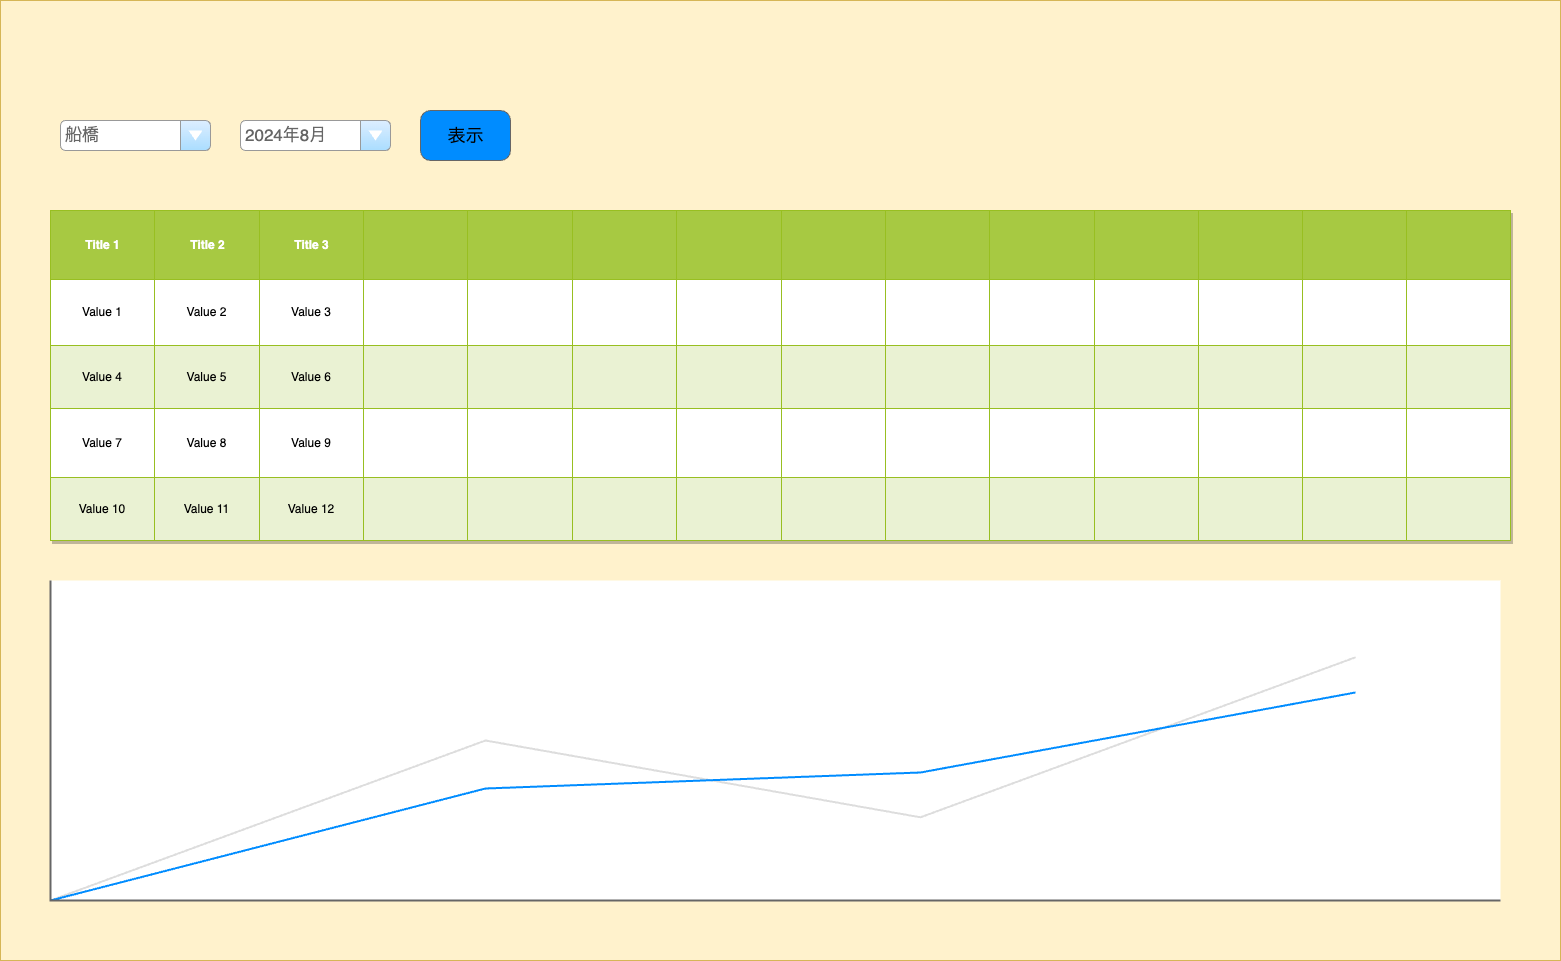

The diagram above was exported from draw.io. Its source (the exported page's mxGraphModel, read from the mxfile embedded in the PNG):
<mxGraphModel dx="936" dy="585" grid="1" gridSize="10" guides="1" tooltips="1" connect="1" arrows="1" fold="1" page="1" pageScale="1" pageWidth="1654" pageHeight="1169" math="0" shadow="0">
  <root>
    <mxCell id="0" />
    <mxCell id="1" parent="0" />
    <mxCell id="2" value="" style="rounded=0;whiteSpace=wrap;html=1;fillColor=#fff2cc;strokeColor=#d6b656;" parent="1" vertex="1">
      <mxGeometry x="40" y="40" width="1560" height="960" as="geometry" />
    </mxCell>
    <mxCell id="3" value="Assets" style="childLayout=tableLayout;recursiveResize=0;strokeColor=#98bf21;fillColor=#A7C942;shadow=1;" parent="1" vertex="1">
      <mxGeometry x="90" y="250" width="1460" height="330" as="geometry" />
    </mxCell>
    <mxCell id="4" style="shape=tableRow;horizontal=0;startSize=0;swimlaneHead=0;swimlaneBody=0;top=0;left=0;bottom=0;right=0;dropTarget=0;collapsible=0;recursiveResize=0;expand=0;fontStyle=0;strokeColor=inherit;fillColor=#ffffff;" parent="3" vertex="1">
      <mxGeometry width="1460" height="69" as="geometry" />
    </mxCell>
    <mxCell id="5" value="Title 1" style="connectable=0;recursiveResize=0;strokeColor=inherit;fillColor=#A7C942;align=center;fontStyle=1;fontColor=#FFFFFF;html=1;" parent="4" vertex="1">
      <mxGeometry width="104" height="69" as="geometry">
        <mxRectangle width="104" height="69" as="alternateBounds" />
      </mxGeometry>
    </mxCell>
    <mxCell id="6" value="Title 2" style="connectable=0;recursiveResize=0;strokeColor=inherit;fillColor=#A7C942;align=center;fontStyle=1;fontColor=#FFFFFF;html=1;" parent="4" vertex="1">
      <mxGeometry x="104" width="105" height="69" as="geometry">
        <mxRectangle width="105" height="69" as="alternateBounds" />
      </mxGeometry>
    </mxCell>
    <mxCell id="7" value="Title 3" style="connectable=0;recursiveResize=0;strokeColor=inherit;fillColor=#A7C942;align=center;fontStyle=1;fontColor=#FFFFFF;html=1;" parent="4" vertex="1">
      <mxGeometry x="209" width="104" height="69" as="geometry">
        <mxRectangle width="104" height="69" as="alternateBounds" />
      </mxGeometry>
    </mxCell>
    <mxCell id="39" style="connectable=0;recursiveResize=0;strokeColor=inherit;fillColor=#A7C942;align=center;fontStyle=1;fontColor=#FFFFFF;html=1;" parent="4" vertex="1">
      <mxGeometry x="313" width="104" height="69" as="geometry">
        <mxRectangle width="104" height="69" as="alternateBounds" />
      </mxGeometry>
    </mxCell>
    <mxCell id="44" style="connectable=0;recursiveResize=0;strokeColor=inherit;fillColor=#A7C942;align=center;fontStyle=1;fontColor=#FFFFFF;html=1;" parent="4" vertex="1">
      <mxGeometry x="417" width="105" height="69" as="geometry">
        <mxRectangle width="105" height="69" as="alternateBounds" />
      </mxGeometry>
    </mxCell>
    <mxCell id="49" style="connectable=0;recursiveResize=0;strokeColor=inherit;fillColor=#A7C942;align=center;fontStyle=1;fontColor=#FFFFFF;html=1;" parent="4" vertex="1">
      <mxGeometry x="522" width="104" height="69" as="geometry">
        <mxRectangle width="104" height="69" as="alternateBounds" />
      </mxGeometry>
    </mxCell>
    <mxCell id="54" style="connectable=0;recursiveResize=0;strokeColor=inherit;fillColor=#A7C942;align=center;fontStyle=1;fontColor=#FFFFFF;html=1;" parent="4" vertex="1">
      <mxGeometry x="626" width="105" height="69" as="geometry">
        <mxRectangle width="105" height="69" as="alternateBounds" />
      </mxGeometry>
    </mxCell>
    <mxCell id="34" style="connectable=0;recursiveResize=0;strokeColor=inherit;fillColor=#A7C942;align=center;fontStyle=1;fontColor=#FFFFFF;html=1;" parent="4" vertex="1">
      <mxGeometry x="731" width="104" height="69" as="geometry">
        <mxRectangle width="104" height="69" as="alternateBounds" />
      </mxGeometry>
    </mxCell>
    <mxCell id="74" style="connectable=0;recursiveResize=0;strokeColor=inherit;fillColor=#A7C942;align=center;fontStyle=1;fontColor=#FFFFFF;html=1;" parent="4" vertex="1">
      <mxGeometry x="835" width="104" height="69" as="geometry">
        <mxRectangle width="104" height="69" as="alternateBounds" />
      </mxGeometry>
    </mxCell>
    <mxCell id="69" style="connectable=0;recursiveResize=0;strokeColor=inherit;fillColor=#A7C942;align=center;fontStyle=1;fontColor=#FFFFFF;html=1;" parent="4" vertex="1">
      <mxGeometry x="939" width="105" height="69" as="geometry">
        <mxRectangle width="105" height="69" as="alternateBounds" />
      </mxGeometry>
    </mxCell>
    <mxCell id="64" style="connectable=0;recursiveResize=0;strokeColor=inherit;fillColor=#A7C942;align=center;fontStyle=1;fontColor=#FFFFFF;html=1;" parent="4" vertex="1">
      <mxGeometry x="1044" width="104" height="69" as="geometry">
        <mxRectangle width="104" height="69" as="alternateBounds" />
      </mxGeometry>
    </mxCell>
    <mxCell id="59" style="connectable=0;recursiveResize=0;strokeColor=inherit;fillColor=#A7C942;align=center;fontStyle=1;fontColor=#FFFFFF;html=1;" parent="4" vertex="1">
      <mxGeometry x="1148" width="104" height="69" as="geometry">
        <mxRectangle width="104" height="69" as="alternateBounds" />
      </mxGeometry>
    </mxCell>
    <mxCell id="29" style="connectable=0;recursiveResize=0;strokeColor=inherit;fillColor=#A7C942;align=center;fontStyle=1;fontColor=#FFFFFF;html=1;" parent="4" vertex="1">
      <mxGeometry x="1252" width="104" height="69" as="geometry">
        <mxRectangle width="104" height="69" as="alternateBounds" />
      </mxGeometry>
    </mxCell>
    <mxCell id="24" style="connectable=0;recursiveResize=0;strokeColor=inherit;fillColor=#A7C942;align=center;fontStyle=1;fontColor=#FFFFFF;html=1;" parent="4" vertex="1">
      <mxGeometry x="1356" width="104" height="69" as="geometry">
        <mxRectangle width="104" height="69" as="alternateBounds" />
      </mxGeometry>
    </mxCell>
    <mxCell id="8" value="" style="shape=tableRow;horizontal=0;startSize=0;swimlaneHead=0;swimlaneBody=0;top=0;left=0;bottom=0;right=0;dropTarget=0;collapsible=0;recursiveResize=0;expand=0;fontStyle=0;strokeColor=inherit;fillColor=#ffffff;" parent="3" vertex="1">
      <mxGeometry y="69" width="1460" height="66" as="geometry" />
    </mxCell>
    <mxCell id="9" value="Value 1" style="connectable=0;recursiveResize=0;strokeColor=inherit;fillColor=inherit;align=center;whiteSpace=wrap;html=1;" parent="8" vertex="1">
      <mxGeometry width="104" height="66" as="geometry">
        <mxRectangle width="104" height="66" as="alternateBounds" />
      </mxGeometry>
    </mxCell>
    <mxCell id="10" value="Value 2" style="connectable=0;recursiveResize=0;strokeColor=inherit;fillColor=inherit;align=center;whiteSpace=wrap;html=1;" parent="8" vertex="1">
      <mxGeometry x="104" width="105" height="66" as="geometry">
        <mxRectangle width="105" height="66" as="alternateBounds" />
      </mxGeometry>
    </mxCell>
    <mxCell id="11" value="Value 3" style="connectable=0;recursiveResize=0;strokeColor=inherit;fillColor=inherit;align=center;whiteSpace=wrap;html=1;" parent="8" vertex="1">
      <mxGeometry x="209" width="104" height="66" as="geometry">
        <mxRectangle width="104" height="66" as="alternateBounds" />
      </mxGeometry>
    </mxCell>
    <mxCell id="40" style="connectable=0;recursiveResize=0;strokeColor=inherit;fillColor=inherit;align=center;whiteSpace=wrap;html=1;" parent="8" vertex="1">
      <mxGeometry x="313" width="104" height="66" as="geometry">
        <mxRectangle width="104" height="66" as="alternateBounds" />
      </mxGeometry>
    </mxCell>
    <mxCell id="45" style="connectable=0;recursiveResize=0;strokeColor=inherit;fillColor=inherit;align=center;whiteSpace=wrap;html=1;" parent="8" vertex="1">
      <mxGeometry x="417" width="105" height="66" as="geometry">
        <mxRectangle width="105" height="66" as="alternateBounds" />
      </mxGeometry>
    </mxCell>
    <mxCell id="50" style="connectable=0;recursiveResize=0;strokeColor=inherit;fillColor=inherit;align=center;whiteSpace=wrap;html=1;" parent="8" vertex="1">
      <mxGeometry x="522" width="104" height="66" as="geometry">
        <mxRectangle width="104" height="66" as="alternateBounds" />
      </mxGeometry>
    </mxCell>
    <mxCell id="55" style="connectable=0;recursiveResize=0;strokeColor=inherit;fillColor=inherit;align=center;whiteSpace=wrap;html=1;" parent="8" vertex="1">
      <mxGeometry x="626" width="105" height="66" as="geometry">
        <mxRectangle width="105" height="66" as="alternateBounds" />
      </mxGeometry>
    </mxCell>
    <mxCell id="35" style="connectable=0;recursiveResize=0;strokeColor=inherit;fillColor=inherit;align=center;whiteSpace=wrap;html=1;" parent="8" vertex="1">
      <mxGeometry x="731" width="104" height="66" as="geometry">
        <mxRectangle width="104" height="66" as="alternateBounds" />
      </mxGeometry>
    </mxCell>
    <mxCell id="75" style="connectable=0;recursiveResize=0;strokeColor=inherit;fillColor=inherit;align=center;whiteSpace=wrap;html=1;" parent="8" vertex="1">
      <mxGeometry x="835" width="104" height="66" as="geometry">
        <mxRectangle width="104" height="66" as="alternateBounds" />
      </mxGeometry>
    </mxCell>
    <mxCell id="70" style="connectable=0;recursiveResize=0;strokeColor=inherit;fillColor=inherit;align=center;whiteSpace=wrap;html=1;" parent="8" vertex="1">
      <mxGeometry x="939" width="105" height="66" as="geometry">
        <mxRectangle width="105" height="66" as="alternateBounds" />
      </mxGeometry>
    </mxCell>
    <mxCell id="65" style="connectable=0;recursiveResize=0;strokeColor=inherit;fillColor=inherit;align=center;whiteSpace=wrap;html=1;" parent="8" vertex="1">
      <mxGeometry x="1044" width="104" height="66" as="geometry">
        <mxRectangle width="104" height="66" as="alternateBounds" />
      </mxGeometry>
    </mxCell>
    <mxCell id="60" style="connectable=0;recursiveResize=0;strokeColor=inherit;fillColor=inherit;align=center;whiteSpace=wrap;html=1;" parent="8" vertex="1">
      <mxGeometry x="1148" width="104" height="66" as="geometry">
        <mxRectangle width="104" height="66" as="alternateBounds" />
      </mxGeometry>
    </mxCell>
    <mxCell id="30" style="connectable=0;recursiveResize=0;strokeColor=inherit;fillColor=inherit;align=center;whiteSpace=wrap;html=1;" parent="8" vertex="1">
      <mxGeometry x="1252" width="104" height="66" as="geometry">
        <mxRectangle width="104" height="66" as="alternateBounds" />
      </mxGeometry>
    </mxCell>
    <mxCell id="25" style="connectable=0;recursiveResize=0;strokeColor=inherit;fillColor=inherit;align=center;whiteSpace=wrap;html=1;" parent="8" vertex="1">
      <mxGeometry x="1356" width="104" height="66" as="geometry">
        <mxRectangle width="104" height="66" as="alternateBounds" />
      </mxGeometry>
    </mxCell>
    <mxCell id="12" value="" style="shape=tableRow;horizontal=0;startSize=0;swimlaneHead=0;swimlaneBody=0;top=0;left=0;bottom=0;right=0;dropTarget=0;collapsible=0;recursiveResize=0;expand=0;fontStyle=1;strokeColor=inherit;fillColor=#EAF2D3;" parent="3" vertex="1">
      <mxGeometry y="135" width="1460" height="63" as="geometry" />
    </mxCell>
    <mxCell id="13" value="Value 4" style="connectable=0;recursiveResize=0;strokeColor=inherit;fillColor=inherit;whiteSpace=wrap;html=1;" parent="12" vertex="1">
      <mxGeometry width="104" height="63" as="geometry">
        <mxRectangle width="104" height="63" as="alternateBounds" />
      </mxGeometry>
    </mxCell>
    <mxCell id="14" value="Value 5" style="connectable=0;recursiveResize=0;strokeColor=inherit;fillColor=inherit;whiteSpace=wrap;html=1;" parent="12" vertex="1">
      <mxGeometry x="104" width="105" height="63" as="geometry">
        <mxRectangle width="105" height="63" as="alternateBounds" />
      </mxGeometry>
    </mxCell>
    <mxCell id="15" value="Value 6" style="connectable=0;recursiveResize=0;strokeColor=inherit;fillColor=inherit;whiteSpace=wrap;html=1;" parent="12" vertex="1">
      <mxGeometry x="209" width="104" height="63" as="geometry">
        <mxRectangle width="104" height="63" as="alternateBounds" />
      </mxGeometry>
    </mxCell>
    <mxCell id="41" style="connectable=0;recursiveResize=0;strokeColor=inherit;fillColor=inherit;whiteSpace=wrap;html=1;" parent="12" vertex="1">
      <mxGeometry x="313" width="104" height="63" as="geometry">
        <mxRectangle width="104" height="63" as="alternateBounds" />
      </mxGeometry>
    </mxCell>
    <mxCell id="46" style="connectable=0;recursiveResize=0;strokeColor=inherit;fillColor=inherit;whiteSpace=wrap;html=1;" parent="12" vertex="1">
      <mxGeometry x="417" width="105" height="63" as="geometry">
        <mxRectangle width="105" height="63" as="alternateBounds" />
      </mxGeometry>
    </mxCell>
    <mxCell id="51" style="connectable=0;recursiveResize=0;strokeColor=inherit;fillColor=inherit;whiteSpace=wrap;html=1;" parent="12" vertex="1">
      <mxGeometry x="522" width="104" height="63" as="geometry">
        <mxRectangle width="104" height="63" as="alternateBounds" />
      </mxGeometry>
    </mxCell>
    <mxCell id="56" style="connectable=0;recursiveResize=0;strokeColor=inherit;fillColor=inherit;whiteSpace=wrap;html=1;" parent="12" vertex="1">
      <mxGeometry x="626" width="105" height="63" as="geometry">
        <mxRectangle width="105" height="63" as="alternateBounds" />
      </mxGeometry>
    </mxCell>
    <mxCell id="36" style="connectable=0;recursiveResize=0;strokeColor=inherit;fillColor=inherit;whiteSpace=wrap;html=1;" parent="12" vertex="1">
      <mxGeometry x="731" width="104" height="63" as="geometry">
        <mxRectangle width="104" height="63" as="alternateBounds" />
      </mxGeometry>
    </mxCell>
    <mxCell id="76" style="connectable=0;recursiveResize=0;strokeColor=inherit;fillColor=inherit;whiteSpace=wrap;html=1;" parent="12" vertex="1">
      <mxGeometry x="835" width="104" height="63" as="geometry">
        <mxRectangle width="104" height="63" as="alternateBounds" />
      </mxGeometry>
    </mxCell>
    <mxCell id="71" style="connectable=0;recursiveResize=0;strokeColor=inherit;fillColor=inherit;whiteSpace=wrap;html=1;" parent="12" vertex="1">
      <mxGeometry x="939" width="105" height="63" as="geometry">
        <mxRectangle width="105" height="63" as="alternateBounds" />
      </mxGeometry>
    </mxCell>
    <mxCell id="66" style="connectable=0;recursiveResize=0;strokeColor=inherit;fillColor=inherit;whiteSpace=wrap;html=1;" parent="12" vertex="1">
      <mxGeometry x="1044" width="104" height="63" as="geometry">
        <mxRectangle width="104" height="63" as="alternateBounds" />
      </mxGeometry>
    </mxCell>
    <mxCell id="61" style="connectable=0;recursiveResize=0;strokeColor=inherit;fillColor=inherit;whiteSpace=wrap;html=1;" parent="12" vertex="1">
      <mxGeometry x="1148" width="104" height="63" as="geometry">
        <mxRectangle width="104" height="63" as="alternateBounds" />
      </mxGeometry>
    </mxCell>
    <mxCell id="31" style="connectable=0;recursiveResize=0;strokeColor=inherit;fillColor=inherit;whiteSpace=wrap;html=1;" parent="12" vertex="1">
      <mxGeometry x="1252" width="104" height="63" as="geometry">
        <mxRectangle width="104" height="63" as="alternateBounds" />
      </mxGeometry>
    </mxCell>
    <mxCell id="26" style="connectable=0;recursiveResize=0;strokeColor=inherit;fillColor=inherit;whiteSpace=wrap;html=1;" parent="12" vertex="1">
      <mxGeometry x="1356" width="104" height="63" as="geometry">
        <mxRectangle width="104" height="63" as="alternateBounds" />
      </mxGeometry>
    </mxCell>
    <mxCell id="16" value="" style="shape=tableRow;horizontal=0;startSize=0;swimlaneHead=0;swimlaneBody=0;top=0;left=0;bottom=0;right=0;dropTarget=0;collapsible=0;recursiveResize=0;expand=0;fontStyle=0;strokeColor=inherit;fillColor=#ffffff;" parent="3" vertex="1">
      <mxGeometry y="198" width="1460" height="69" as="geometry" />
    </mxCell>
    <mxCell id="17" value="Value 7" style="connectable=0;recursiveResize=0;strokeColor=inherit;fillColor=inherit;fontStyle=0;align=center;whiteSpace=wrap;html=1;" parent="16" vertex="1">
      <mxGeometry width="104" height="69" as="geometry">
        <mxRectangle width="104" height="69" as="alternateBounds" />
      </mxGeometry>
    </mxCell>
    <mxCell id="18" value="Value 8" style="connectable=0;recursiveResize=0;strokeColor=inherit;fillColor=inherit;fontStyle=0;align=center;whiteSpace=wrap;html=1;" parent="16" vertex="1">
      <mxGeometry x="104" width="105" height="69" as="geometry">
        <mxRectangle width="105" height="69" as="alternateBounds" />
      </mxGeometry>
    </mxCell>
    <mxCell id="19" value="Value 9" style="connectable=0;recursiveResize=0;strokeColor=inherit;fillColor=inherit;fontStyle=0;align=center;whiteSpace=wrap;html=1;" parent="16" vertex="1">
      <mxGeometry x="209" width="104" height="69" as="geometry">
        <mxRectangle width="104" height="69" as="alternateBounds" />
      </mxGeometry>
    </mxCell>
    <mxCell id="42" style="connectable=0;recursiveResize=0;strokeColor=inherit;fillColor=inherit;fontStyle=0;align=center;whiteSpace=wrap;html=1;" parent="16" vertex="1">
      <mxGeometry x="313" width="104" height="69" as="geometry">
        <mxRectangle width="104" height="69" as="alternateBounds" />
      </mxGeometry>
    </mxCell>
    <mxCell id="47" style="connectable=0;recursiveResize=0;strokeColor=inherit;fillColor=inherit;fontStyle=0;align=center;whiteSpace=wrap;html=1;" parent="16" vertex="1">
      <mxGeometry x="417" width="105" height="69" as="geometry">
        <mxRectangle width="105" height="69" as="alternateBounds" />
      </mxGeometry>
    </mxCell>
    <mxCell id="52" style="connectable=0;recursiveResize=0;strokeColor=inherit;fillColor=inherit;fontStyle=0;align=center;whiteSpace=wrap;html=1;" parent="16" vertex="1">
      <mxGeometry x="522" width="104" height="69" as="geometry">
        <mxRectangle width="104" height="69" as="alternateBounds" />
      </mxGeometry>
    </mxCell>
    <mxCell id="57" style="connectable=0;recursiveResize=0;strokeColor=inherit;fillColor=inherit;fontStyle=0;align=center;whiteSpace=wrap;html=1;" parent="16" vertex="1">
      <mxGeometry x="626" width="105" height="69" as="geometry">
        <mxRectangle width="105" height="69" as="alternateBounds" />
      </mxGeometry>
    </mxCell>
    <mxCell id="37" style="connectable=0;recursiveResize=0;strokeColor=inherit;fillColor=inherit;fontStyle=0;align=center;whiteSpace=wrap;html=1;" parent="16" vertex="1">
      <mxGeometry x="731" width="104" height="69" as="geometry">
        <mxRectangle width="104" height="69" as="alternateBounds" />
      </mxGeometry>
    </mxCell>
    <mxCell id="77" style="connectable=0;recursiveResize=0;strokeColor=inherit;fillColor=inherit;fontStyle=0;align=center;whiteSpace=wrap;html=1;" parent="16" vertex="1">
      <mxGeometry x="835" width="104" height="69" as="geometry">
        <mxRectangle width="104" height="69" as="alternateBounds" />
      </mxGeometry>
    </mxCell>
    <mxCell id="72" style="connectable=0;recursiveResize=0;strokeColor=inherit;fillColor=inherit;fontStyle=0;align=center;whiteSpace=wrap;html=1;" parent="16" vertex="1">
      <mxGeometry x="939" width="105" height="69" as="geometry">
        <mxRectangle width="105" height="69" as="alternateBounds" />
      </mxGeometry>
    </mxCell>
    <mxCell id="67" style="connectable=0;recursiveResize=0;strokeColor=inherit;fillColor=inherit;fontStyle=0;align=center;whiteSpace=wrap;html=1;" parent="16" vertex="1">
      <mxGeometry x="1044" width="104" height="69" as="geometry">
        <mxRectangle width="104" height="69" as="alternateBounds" />
      </mxGeometry>
    </mxCell>
    <mxCell id="62" style="connectable=0;recursiveResize=0;strokeColor=inherit;fillColor=inherit;fontStyle=0;align=center;whiteSpace=wrap;html=1;" parent="16" vertex="1">
      <mxGeometry x="1148" width="104" height="69" as="geometry">
        <mxRectangle width="104" height="69" as="alternateBounds" />
      </mxGeometry>
    </mxCell>
    <mxCell id="32" style="connectable=0;recursiveResize=0;strokeColor=inherit;fillColor=inherit;fontStyle=0;align=center;whiteSpace=wrap;html=1;" parent="16" vertex="1">
      <mxGeometry x="1252" width="104" height="69" as="geometry">
        <mxRectangle width="104" height="69" as="alternateBounds" />
      </mxGeometry>
    </mxCell>
    <mxCell id="27" style="connectable=0;recursiveResize=0;strokeColor=inherit;fillColor=inherit;fontStyle=0;align=center;whiteSpace=wrap;html=1;" parent="16" vertex="1">
      <mxGeometry x="1356" width="104" height="69" as="geometry">
        <mxRectangle width="104" height="69" as="alternateBounds" />
      </mxGeometry>
    </mxCell>
    <mxCell id="20" value="" style="shape=tableRow;horizontal=0;startSize=0;swimlaneHead=0;swimlaneBody=0;top=0;left=0;bottom=0;right=0;dropTarget=0;collapsible=0;recursiveResize=0;expand=0;fontStyle=1;strokeColor=inherit;fillColor=#EAF2D3;" parent="3" vertex="1">
      <mxGeometry y="267" width="1460" height="63" as="geometry" />
    </mxCell>
    <mxCell id="21" value="Value 10" style="connectable=0;recursiveResize=0;strokeColor=inherit;fillColor=inherit;whiteSpace=wrap;html=1;" parent="20" vertex="1">
      <mxGeometry width="104" height="63" as="geometry">
        <mxRectangle width="104" height="63" as="alternateBounds" />
      </mxGeometry>
    </mxCell>
    <mxCell id="22" value="Value 11" style="connectable=0;recursiveResize=0;strokeColor=inherit;fillColor=inherit;whiteSpace=wrap;html=1;" parent="20" vertex="1">
      <mxGeometry x="104" width="105" height="63" as="geometry">
        <mxRectangle width="105" height="63" as="alternateBounds" />
      </mxGeometry>
    </mxCell>
    <mxCell id="23" value="Value 12" style="connectable=0;recursiveResize=0;strokeColor=inherit;fillColor=inherit;whiteSpace=wrap;html=1;" parent="20" vertex="1">
      <mxGeometry x="209" width="104" height="63" as="geometry">
        <mxRectangle width="104" height="63" as="alternateBounds" />
      </mxGeometry>
    </mxCell>
    <mxCell id="43" style="connectable=0;recursiveResize=0;strokeColor=inherit;fillColor=inherit;whiteSpace=wrap;html=1;" parent="20" vertex="1">
      <mxGeometry x="313" width="104" height="63" as="geometry">
        <mxRectangle width="104" height="63" as="alternateBounds" />
      </mxGeometry>
    </mxCell>
    <mxCell id="48" style="connectable=0;recursiveResize=0;strokeColor=inherit;fillColor=inherit;whiteSpace=wrap;html=1;" parent="20" vertex="1">
      <mxGeometry x="417" width="105" height="63" as="geometry">
        <mxRectangle width="105" height="63" as="alternateBounds" />
      </mxGeometry>
    </mxCell>
    <mxCell id="53" style="connectable=0;recursiveResize=0;strokeColor=inherit;fillColor=inherit;whiteSpace=wrap;html=1;" parent="20" vertex="1">
      <mxGeometry x="522" width="104" height="63" as="geometry">
        <mxRectangle width="104" height="63" as="alternateBounds" />
      </mxGeometry>
    </mxCell>
    <mxCell id="58" style="connectable=0;recursiveResize=0;strokeColor=inherit;fillColor=inherit;whiteSpace=wrap;html=1;" parent="20" vertex="1">
      <mxGeometry x="626" width="105" height="63" as="geometry">
        <mxRectangle width="105" height="63" as="alternateBounds" />
      </mxGeometry>
    </mxCell>
    <mxCell id="38" style="connectable=0;recursiveResize=0;strokeColor=inherit;fillColor=inherit;whiteSpace=wrap;html=1;" parent="20" vertex="1">
      <mxGeometry x="731" width="104" height="63" as="geometry">
        <mxRectangle width="104" height="63" as="alternateBounds" />
      </mxGeometry>
    </mxCell>
    <mxCell id="78" style="connectable=0;recursiveResize=0;strokeColor=inherit;fillColor=inherit;whiteSpace=wrap;html=1;" parent="20" vertex="1">
      <mxGeometry x="835" width="104" height="63" as="geometry">
        <mxRectangle width="104" height="63" as="alternateBounds" />
      </mxGeometry>
    </mxCell>
    <mxCell id="73" style="connectable=0;recursiveResize=0;strokeColor=inherit;fillColor=inherit;whiteSpace=wrap;html=1;" parent="20" vertex="1">
      <mxGeometry x="939" width="105" height="63" as="geometry">
        <mxRectangle width="105" height="63" as="alternateBounds" />
      </mxGeometry>
    </mxCell>
    <mxCell id="68" style="connectable=0;recursiveResize=0;strokeColor=inherit;fillColor=inherit;whiteSpace=wrap;html=1;" parent="20" vertex="1">
      <mxGeometry x="1044" width="104" height="63" as="geometry">
        <mxRectangle width="104" height="63" as="alternateBounds" />
      </mxGeometry>
    </mxCell>
    <mxCell id="63" style="connectable=0;recursiveResize=0;strokeColor=inherit;fillColor=inherit;whiteSpace=wrap;html=1;" parent="20" vertex="1">
      <mxGeometry x="1148" width="104" height="63" as="geometry">
        <mxRectangle width="104" height="63" as="alternateBounds" />
      </mxGeometry>
    </mxCell>
    <mxCell id="33" style="connectable=0;recursiveResize=0;strokeColor=inherit;fillColor=inherit;whiteSpace=wrap;html=1;" parent="20" vertex="1">
      <mxGeometry x="1252" width="104" height="63" as="geometry">
        <mxRectangle width="104" height="63" as="alternateBounds" />
      </mxGeometry>
    </mxCell>
    <mxCell id="28" style="connectable=0;recursiveResize=0;strokeColor=inherit;fillColor=inherit;whiteSpace=wrap;html=1;" parent="20" vertex="1">
      <mxGeometry x="1356" width="104" height="63" as="geometry">
        <mxRectangle width="104" height="63" as="alternateBounds" />
      </mxGeometry>
    </mxCell>
    <mxCell id="79" value="船橋" style="strokeWidth=1;shadow=0;dashed=0;align=center;html=1;shape=mxgraph.mockup.forms.comboBox;strokeColor=#999999;fillColor=#ddeeff;align=left;fillColor2=#aaddff;mainText=;fontColor=#666666;fontSize=17;spacingLeft=3;" parent="1" vertex="1">
      <mxGeometry x="100" y="160" width="150" height="30" as="geometry" />
    </mxCell>
    <mxCell id="80" value="2024年8月" style="strokeWidth=1;shadow=0;dashed=0;align=center;html=1;shape=mxgraph.mockup.forms.comboBox;strokeColor=#999999;fillColor=#ddeeff;align=left;fillColor2=#aaddff;mainText=;fontColor=#666666;fontSize=17;spacingLeft=3;" parent="1" vertex="1">
      <mxGeometry x="280" y="160" width="150" height="30" as="geometry" />
    </mxCell>
    <mxCell id="81" value="&lt;font style=&quot;font-size: 18px;&quot;&gt;表示&lt;/font&gt;" style="strokeWidth=1;shadow=0;dashed=0;align=center;html=1;shape=mxgraph.mockup.buttons.multiButton;fillColor=#008cff;strokeColor=#666666;mainText=;subText=;" parent="1" vertex="1">
      <mxGeometry x="460" y="150" width="90" height="50" as="geometry" />
    </mxCell>
    <mxCell id="82" value="" style="strokeWidth=1;shadow=0;dashed=0;align=center;html=1;shape=mxgraph.mockup.anchor;fontSize=16;fontColor=#ffffff;fontStyle=1;whiteSpace=wrap;" parent="81" vertex="1">
      <mxGeometry y="8" width="90" height="20" as="geometry" />
    </mxCell>
    <mxCell id="84" value="" style="verticalLabelPosition=bottom;shadow=0;dashed=0;align=center;html=1;verticalAlign=top;strokeWidth=1;shape=mxgraph.mockup.graphics.lineChart;strokeColor=none;strokeColor2=#666666;strokeColor3=#008cff;strokeColor4=#dddddd;" parent="1" vertex="1">
      <mxGeometry x="90" y="620" width="1450" height="320" as="geometry" />
    </mxCell>
  </root>
</mxGraphModel>